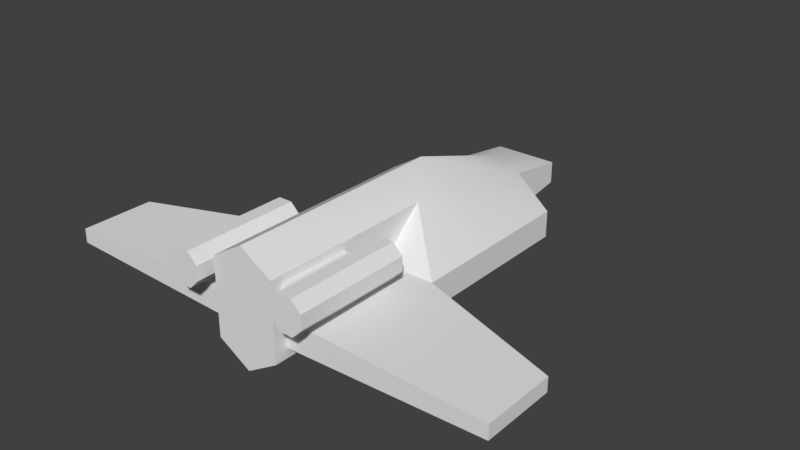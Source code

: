 # Source: 1.blend  (saved by Blender 2.79.0; exported with 4.5.12 LTS)
import bpy
from mathutils import Matrix  # noqa: F401  (used for matrix-valued properties, if any)

bpy.ops.wm.read_factory_settings(use_empty=True)
scene = bpy.context.scene
scene.name = 'Scene'

# ---- collections
col_collection_1 = bpy.data.collections.new('Collection 1'); scene.collection.children.link(col_collection_1)
col_collection_2 = bpy.data.collections.new('Collection 2'); scene.collection.children.link(col_collection_2)
col_collection_2.hide_render = True
col_collection_2.hide_viewport = True

# ---- world
world_world = bpy.data.worlds.new('World'); scene.world = world_world
world_world.color = (0.05088, 0.05088, 0.05088)
world_world.use_sun_shadow = False
world_world.sun_shadow_jitter_overblur = 0.0
world_world.cycles.sampling_method = 'MANUAL'

# ---- meshes
me_fine = bpy.data.meshes.new('fine')
me_fine.from_pydata([(0.627, -3.498, -0.6962), (0.627, -0.0438, 0.7964), (0.627, -0.9429, 0.00782), (0.627, -0.9429, -0.5119), (1.655, -0.9429, 0.00782), (1.655, -0.9429, -0.5119), (0.627, -3.233, 0.00782), (0.627, -3.233, -0.5119), (4.439, -1.792, -0.1131), (4.439, -1.792, -0.391), (4.439, -3.233, -0.1131), (4.439, -3.233, -0.391), (0.0, -3.498, 1.178), (0.0, -3.498, -1.077), (0.627, -3.498, 0.7964), (0.0, 0.8117, -1.077), (0.9836, -3.717, 0.1728), (0.9836, -1.444, 0.1728), (1.257, -3.717, 0.1728), (1.257, -1.444, 0.1728), (1.45, -3.717, 0.3661), (1.45, -1.444, 0.3661), (1.45, -3.717, 0.6395), (1.45, -1.444, 0.6395), (1.257, -3.717, 0.8328), (1.257, -1.444, 0.8328), (0.9836, -3.717, 0.8328), (0.9836, -1.444, 0.8328), (0.7903, -3.717, 0.6395), (0.7903, -1.444, 0.6395), (0.7903, -3.717, 0.3661), (0.7903, -1.444, 0.3661), (1.655, 0.8117, 0.00782), (0.0, 0.8117, 1.178), (1.655, 0.8117, -0.5119), (0.627, 0.8117, -0.6962), (0.627, 0.8117, 0.7964), (0.0, 2.995, 0.4774), (0.627, 2.995, 0.2761), (0.627, 2.995, -0.5119), (0.0, 2.995, -0.7131), (1.655, 2.443, -0.5119), (1.655, 2.443, 0.00782), (0.0, 4.188, 0.09746), (0.627, 4.188, 0.09746), (0.627, 4.188, -0.3332), (0.0, 4.188, -0.3332), (0.7903, -1.884, 0.6395), (0.7903, -3.277, 0.6395), (0.7903, -3.277, 0.3661), (0.7903, -1.884, 0.3661), (0.627, -1.884, 0.6395), (0.627, -3.277, 0.6395), (0.627, -3.277, 0.3661), (0.627, -1.884, 0.3661)], [], [(15, 35, 0, 13), (1, 33, 12, 14), (35, 3, 7, 0), (2, 6, 4), (1, 4, 32), (4, 6, 10, 8), (2, 4, 1), (7, 3, 5), (6, 7, 11, 10), (7, 5, 9, 11), (5, 4, 8, 9), (0, 14, 12, 13), (7, 6, 14, 0), (9, 8, 10, 11), (16, 17, 19, 18), (18, 19, 21, 20), (20, 21, 23, 22), (5, 3, 35, 34), (22, 23, 25, 24), (4, 5, 34, 32), (24, 25, 27, 26), (26, 27, 29, 28), (19, 17, 31, 29, 27, 25, 23, 21), (30, 28, 48, 49), (30, 31, 17, 16), (16, 18, 20, 22, 24, 26, 28, 30), (6, 2, 1, 14), (33, 36, 38, 37), (1, 32, 36), (33, 1, 36), (38, 39, 45, 44), (39, 38, 42, 41), (36, 32, 42, 38), (35, 15, 40, 39), (32, 34, 41, 42), (34, 35, 39, 41), (46, 43, 44, 45), (37, 38, 44, 43), (39, 40, 46, 45), (47, 50, 54, 51), (28, 29, 47, 48), (29, 31, 50, 47), (31, 30, 49, 50), (48, 47, 51, 52), (50, 49, 53, 54), (49, 48, 52, 53)])
me_fine.polygons.foreach_set('use_smooth', [True] * 46)
_uv = me_fine.uv_layers.new(name='UVMap')
_uv.uv.foreach_set('vector', [0.5533, 0.08865, 0.5561, 0.1807, 0.01653, 0.1795, 0.01653, 0.0897, 0.4221, 0.8702, 0.5075, 0.9688, 0.01402, 0.8951, 0.02656, 0.8111, 0.5561, 0.1807, 0.3337, 0.2031, 0.04936, 0.2025, 0.01653, 0.1795, 0.9808, 0.7487, 0.9815, 0.3696, 0.8107, 0.7484, 0.4221, 0.8702, 0.3408, 0.7066, 0.5419, 0.7361, 0.8107, 0.7484, 0.9815, 0.3696, 0.3502, 0.3684, 0.3497, 0.6069, 0.2438, 0.281, 0.3026, 0.2139, 0.3218, 0.3494, 0.9808, 0.3696, 0.9808, 0.7487, 0.8107, 0.7487, 0.005706, 0.04287, 0.005706, 0.006226, 0.2745, 0.01475, 0.2745, 0.03435, 0.9808, 0.3696, 0.8107, 0.7487, 0.3495, 0.6081, 0.3495, 0.3696, 0.5814, 0.006223, 0.5814, 0.04287, 0.3761, 0.03435, 0.3761, 0.01475, 0.8431, 0.2431, 0.9504, 0.2431, 0.9778, 0.2881, 0.8157, 0.2881, 0.04516, 0.2359, 0.04516, 0.281, 0.02218, 0.3494, 0.02218, 0.2199, 0.3761, 0.01475, 0.3761, 0.03435, 0.2745, 0.03435, 0.2745, 0.01475, 0.05453, 0.5832, 0.0539, 0.3907, 0.07704, 0.3906, 0.07768, 0.5831, 0.07768, 0.5831, 0.07704, 0.3906, 0.1002, 0.3905, 0.1008, 0.583, 0.1008, 0.583, 0.1002, 0.3905, 0.1233, 0.3904, 0.124, 0.5829, 0.3448, 0.3315, 0.3337, 0.2031, 0.5561, 0.1807, 0.564, 0.3124, 0.124, 0.5829, 0.1233, 0.3904, 0.1465, 0.3904, 0.1471, 0.5828, 0.5814, 0.04287, 0.5814, 0.006223, 0.7051, 0.006222, 0.7051, 0.04287, 0.1471, 0.5828, 0.1465, 0.3904, 0.1696, 0.3903, 0.1703, 0.5828, 0.1703, 0.5828, 0.1696, 0.3903, 0.1928, 0.3902, 0.1934, 0.5827, 0.2743, 0.779, 0.2184, 0.779, 0.1789, 0.7395, 0.1789, 0.6836, 0.2184, 0.6441, 0.2743, 0.6441, 0.3138, 0.6836, 0.3138, 0.7395, 0.1934, 0.5848, 0.1934, 0.5827, 0.1968, 0.5827, 0.1968, 0.5847, 0.03139, 0.5832, 0.03075, 0.3907, 0.0539, 0.3907, 0.05453, 0.5832, 0.1187, 0.6375, 0.1592, 0.678, 0.1592, 0.7352, 0.1187, 0.7757, 0.06147, 0.7757, 0.021, 0.7352, 0.021, 0.678, 0.06147, 0.6375, 0.04516, 0.281, 0.2438, 0.281, 0.3218, 0.3494, 0.02218, 0.3494, 0.5075, 0.9688, 0.5202, 0.8847, 0.7803, 0.8913, 0.773, 0.9671, 0.4221, 0.8702, 0.5419, 0.7361, 0.5202, 0.8847, 0.5075, 0.9688, 0.4221, 0.8702, 0.5202, 0.8847, 0.9024, 0.06179, 0.9024, 0.006221, 0.9865, 0.01882, 0.9865, 0.04919, 0.9024, 0.006221, 0.9024, 0.06179, 0.8201, 0.04287, 0.8201, 0.006222, 0.5202, 0.8847, 0.5419, 0.7361, 0.7287, 0.7629, 0.7803, 0.8913, 0.5561, 0.1807, 0.5533, 0.08865, 0.8283, 0.09658, 0.8311, 0.1772, 0.7051, 0.04287, 0.7051, 0.006222, 0.8201, 0.006222, 0.8201, 0.04287, 0.564, 0.3124, 0.5561, 0.1807, 0.8311, 0.1772, 0.7658, 0.3046, 0.9675, 0.9688, 0.9177, 0.9675, 0.9196, 0.895, 0.9694, 0.8963, 0.773, 0.9671, 0.7803, 0.8913, 0.9196, 0.895, 0.9177, 0.9675, 0.8311, 0.1772, 0.8283, 0.09658, 0.9814, 0.1055, 0.9787, 0.1823, 0.2001, 0.5826, 0.2008, 0.5825, 0.2008, 0.5829, 0.2001, 0.5829, 0.1934, 0.5827, 0.1928, 0.3902, 0.2001, 0.5826, 0.1968, 0.5827, 0.1928, 0.3902, 0.3123, 0.3856, 0.3196, 0.578, 0.2001, 0.5826, 0.03075, 0.3907, 0.03139, 0.5832, 0.02403, 0.3909, 0.02739, 0.3908, 0.1968, 0.5827, 0.2001, 0.5826, 0.2001, 0.5829, 0.1968, 0.583, 0.02739, 0.3908, 0.02403, 0.3909, 0.02402, 0.3905, 0.02738, 0.3904, 0.1961, 0.5827, 0.1968, 0.5827, 0.1968, 0.583, 0.1961, 0.5831])
me_fine.use_remesh_preserve_volume = False
me_fine.use_remesh_preserve_attributes = False
me_fine.use_mirror_vertex_groups = False
me_fine.update()
me_coarse = bpy.data.meshes.new('coarse')
me_coarse.from_pydata([(1.653, -3.692, -0.5912), (1.653, -3.692, 0.1742), (0.6337, 4.192, -0.3041), (0.6337, 4.192, 0.09299), (1.653, 2.196, -0.5912), (1.653, 2.196, 0.1742), (0.0, 4.192, -0.3041), (0.0, 4.192, 0.09299), (0.0, -3.692, -1.018), (0.0, -3.692, 1.18), (1.653, -0.7926, 0.1742), (1.653, -0.7926, -0.5912), (0.0, 0.7959, 1.18), (0.0, 0.9181, -1.018), (4.433, -1.787, -0.1216), (4.433, -3.24, -0.1216), (4.433, -3.24, -0.3847), (4.433, -1.787, -0.3847)], [], [(6, 7, 3, 2), (1, 0, 16, 15), (13, 11, 0, 8), (6, 2, 4, 13), (2, 3, 5, 4), (3, 7, 12, 5), (10, 12, 9, 1), (0, 1, 9, 8), (5, 12, 10), (13, 4, 11), (4, 5, 10, 11), (17, 14, 15, 16), (0, 11, 17, 16), (10, 1, 15, 14), (11, 10, 14, 17)])
_uv = me_coarse.uv_layers.new(name='UVMap')
_uv.uv.foreach_set('vector', [0.9727, 0.9605, 0.9271, 0.9616, 0.9331, 0.8842, 0.9787, 0.8831, 0.03579, 0.05528, 0.03579, -0.003194, 0.251, 0.01258, 0.251, 0.03268, 0.5492, 0.09554, 0.403, 0.274, 0.02494, 0.2818, 0.02029, 0.142, 0.864, 0.09871, 0.8716, 0.1393, 0.7476, 0.3701, 0.5492, 0.09554, 0.9871, 0.01874, 0.9871, 0.04907, 0.8159, 0.05528, 0.8159, -0.003193, 0.9331, 0.8842, 0.9271, 0.9616, 0.4937, 0.9887, 0.6405, 0.7246, 0.3429, 0.8575, 0.4937, 0.9887, 0.01647, 0.9788, 0.02766, 0.8113, 0.8628, 0.2627, 0.924, 0.2627, 0.9543, 0.2985, 0.8408, 0.2985, 0.6405, 0.7246, 0.4937, 0.9887, 0.3429, 0.8575, 0.5492, 0.09554, 0.7476, 0.3701, 0.403, 0.274, 0.8159, -0.003193, 0.8159, 0.05528, 0.5876, 0.05528, 0.5876, -0.003193, 0.362, 0.01258, 0.362, 0.03268, 0.251, 0.03268, 0.251, 0.01258, 0.8624, 0.4435, 0.8624, 0.665, 0.4417, 0.541, 0.4417, 0.43, 0.8624, 0.4435, 0.8624, 0.665, 0.4417, 0.541, 0.4417, 0.43, 0.5876, -0.003193, 0.5876, 0.05528, 0.362, 0.03268, 0.362, 0.01258])
me_coarse.use_remesh_preserve_volume = False
me_coarse.use_remesh_preserve_attributes = False
me_coarse.use_mirror_vertex_groups = False
me_coarse.update()

# ---- objects
ob_fine = bpy.data.objects.new('fine', me_fine)
ob_coarse = bpy.data.objects.new('coarse', me_coarse)

# ---- transforms, parenting, visibility, modifiers, constraints
ob_fine.location = (0.0, 0.0, 0.0)
ob_fine.lineart.crease_threshold = 0.0
_m = ob_fine.modifiers.new('Mirror', 'MIRROR')
_m = ob_fine.modifiers.new('EdgeSplit', 'EDGE_SPLIT')
ob_coarse.location = (0.0, 0.0, 0.0)
ob_coarse.lineart.crease_threshold = 0.0
_m = ob_coarse.modifiers.new('Mirror', 'MIRROR')

# ---- collection membership
col_collection_1.objects.link(ob_fine)
col_collection_2.objects.link(ob_coarse)

# ---- scene / render settings (as saved in the file)
scene.frame_start = 1; scene.frame_end = 250; scene.frame_set(4)
scene.render.engine = 'BLENDER_EEVEE_NEXT'
scene.render.resolution_percentage = 50
scene.render.dither_intensity = 0.0
scene.cycles.use_denoising = False
scene.cycles.samples = 128
scene.cycles.sampling_pattern = 'TABULATED_SOBOL'
scene.cycles.use_adaptive_sampling = False
scene.cycles.use_light_tree = False
scene.cycles.blur_glossy = 0.0
scene.cycles.sample_clamp_indirect = 0.0
scene.view_settings.view_transform = 'Standard'
bpy.context.view_layer.update()

# ---- added for rendering (the .blend has no active camera and no usable light): camera, sun
cam_auto = bpy.data.cameras.new('AutoCamera')
cam_auto.lens = 50.0
cam_auto.sensor_width = 36.0
cam_auto.clip_end = 1000.0
ob_auto_camera = bpy.data.objects.new('AutoCamera', cam_auto)
scene.collection.objects.link(ob_auto_camera)
ob_auto_camera.location = (11.1973, -13.1992, 9.00929)
ob_auto_camera.rotation_euler = (1.09748, -7.21219e-08, 0.694738)
scene.camera = ob_auto_camera
light_auto_sun = bpy.data.lights.new('AutoSun', 'SUN')
light_auto_sun.energy = 3.0
light_auto_sun.angle = 0.0523599
ob_auto_sun = bpy.data.objects.new('AutoSun', light_auto_sun)
scene.collection.objects.link(ob_auto_sun)
ob_auto_sun.rotation_euler = (0.872665, 0.174533, 0.523599)
bpy.context.view_layer.update()
